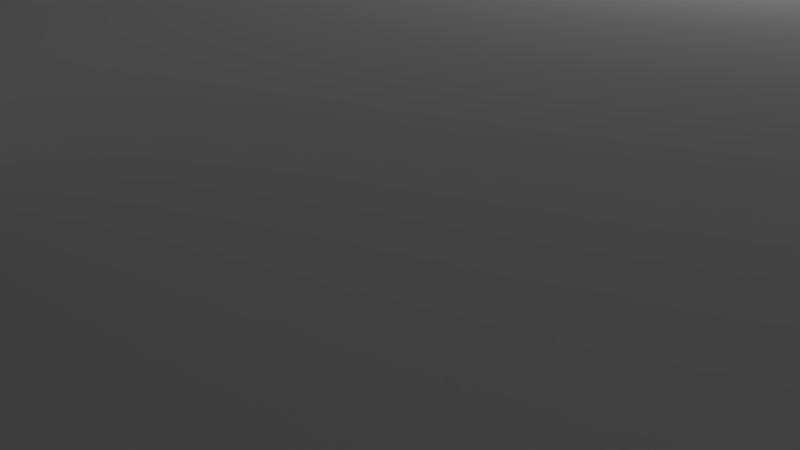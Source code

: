# Source: mansion.blend  (saved by Blender 2.69.0; exported with 4.5.12 LTS)
import bpy
from mathutils import Matrix  # noqa: F401  (used for matrix-valued properties, if any)

bpy.ops.wm.read_factory_settings(use_empty=True)
scene = bpy.context.scene
scene.name = 'Scene'

# ---- collections
col_collection_1 = bpy.data.collections.new('Collection 1'); scene.collection.children.link(col_collection_1)

# ---- materials (node trees are filled in below, after node groups)
mat_material = bpy.data.materials.new('Material')
mat_material.alpha_threshold = 0.0
mat_material.use_transparent_shadow = False
mat_material.roughness = 0.5
mat_material.line_color = (0.0, 0.0, 0.0, 1.0)

# ---- material node trees

# ---- world
world_world = bpy.data.worlds.new('World'); scene.world = world_world
world_world.color = (0.05088, 0.05088, 0.05088)
world_world.use_sun_shadow = False
world_world.sun_shadow_jitter_overblur = 0.0
world_world.cycles.sampling_method = 'MANUAL'
world_world.cycles.sample_map_resolution = 256

# ---- cameras
cam_camera = bpy.data.cameras.new('Camera')
cam_camera.clip_end = 100.0
cam_camera.lens = 35.0
cam_camera.sensor_width = 32.0
cam_camera.sensor_height = 18.0
cam_camera.ortho_scale = 7.314
cam_camera.dof.focus_distance = 0.0
cam_camera.dof.aperture_fstop = 128.0

# ---- lights
light_lamp = bpy.data.lights.new('Lamp', 'POINT')
light_lamp.transmission_factor = 0.0
light_lamp.cutoff_distance = 30.0
light_lamp.energy = 100.0
light_lamp.shadow_buffer_clip_start = 1.001
light_lamp.shadow_soft_size = 0.1
light_lamp.shadow_maximum_resolution = 0.006
light_lamp.use_absolute_resolution = True
light_lamp.cycles.use_multiple_importance_sampling = False

# ---- meshes
me_cube_002 = bpy.data.meshes.new('Cube.002')
me_cube_002.from_pydata([(-1.0, -1.0, -1.0), (-1.0, 1.0, -1.0), (1.0, 1.0, -1.0), (1.0, -1.0, -1.0), (-1.0, -1.0, 1.0), (-1.0, 1.0, 1.0), (1.0, 1.0, 1.0), (1.0, -1.0, 1.0)], [], [(4, 5, 1, 0), (5, 6, 2, 1), (5, 4, 7, 6), (7, 4, 0, 3), (0, 1, 2, 3), (6, 7, 3, 2)])
me_cube_002.use_remesh_preserve_volume = False
me_cube_002.use_remesh_preserve_attributes = False
me_cube_002.use_mirror_vertex_groups = False
me_cube_002.update()
me_cube_001 = bpy.data.meshes.new('Cube.001')
me_cube_001.from_pydata([(-1.0, -1.0, -1.0), (-1.0, 1.0, -1.0), (1.0, 1.0, -1.0), (1.0, -1.0, -1.0), (-1.0, -1.0, 1.0), (-1.0, 1.0, 1.0), (1.0, 1.0, 1.0), (1.0, -1.0, 1.0), (-0.9511, -0.9511, 1.0), (-0.9511, 0.9511, 1.0), (0.9511, 0.9511, 1.0), (0.9511, -0.9511, 1.0), (-1.0, 0.1937, 1.0), (-1.0, 0.1937, -1.0), (1.0, 0.1937, 1.0), (1.0, 0.1937, -1.0), (-0.9511, 0.1842, 1.0), (0.9511, 0.1842, 1.0), (-1.0, -0.2238, -1.0), (1.0, -0.2238, 1.0), (0.9511, -0.2128, 1.0), (-1.0, -0.2238, 1.0), (1.0, -0.2238, -1.0), (-0.9511, -0.2128, 1.0), (-1.0, -1.0, 51.9), (-1.0, 1.0, 51.9), (1.0, 1.0, 51.9), (1.0, -1.0, 51.9), (-0.9511, -0.9511, 51.9), (-0.9511, 0.9511, 51.9), (0.9511, 0.9511, 51.9), (0.9511, -0.9511, 51.9), (-1.0, 0.1937, 51.9), (1.0, 0.1937, 51.9), (-0.9511, 0.1842, 51.9), (0.9511, 0.1842, 51.9), (1.0, -0.2238, 51.9), (0.9511, -0.2128, 51.9), (-1.0, -0.2238, 51.9), (-0.9511, -0.2128, 51.9)], [], [(12, 5, 1, 13), (5, 6, 2, 1), (19, 7, 3, 22), (7, 4, 0, 3), (13, 1, 2, 15), (17, 10, 9, 16), (14, 6, 26, 33), (12, 21, 38, 32), (8, 23, 39, 28), (9, 10, 30, 29), (21, 12, 13, 18), (6, 14, 15, 2), (18, 13, 15, 22), (20, 17, 16, 23), (23, 16, 34, 39), (11, 8, 28, 31), (14, 19, 22, 15), (17, 20, 19, 14), (4, 21, 18, 0), (0, 18, 22, 3), (11, 20, 23, 8), (6, 5, 25, 26), (34, 29, 25, 32), (29, 30, 26, 25), (37, 31, 27, 36), (31, 28, 24, 27), (39, 34, 32, 38), (30, 35, 33, 26), (28, 39, 38, 24), (21, 4, 24, 38), (17, 14, 33, 35), (7, 19, 36, 27), (20, 11, 31, 37), (10, 17, 35, 30), (5, 12, 32, 25), (16, 9, 29, 34), (4, 7, 27, 24), (19, 20, 37, 36)])
me_cube_001.use_remesh_preserve_volume = False
me_cube_001.use_remesh_preserve_attributes = False
me_cube_001.use_mirror_vertex_groups = False
me_cube_001.update()
me_plane = bpy.data.meshes.new('Plane')
me_plane.from_pydata([(1.0, -1.0, 0.0), (-1.0, -1.0, 0.0), (1.0, 1.0, 0.0), (-1.0, 1.0, 0.0), (0.07247, -1.0, 0.0), (0.07247, 1.0, 0.0), (0.1494, -1.0, 0.0), (0.1494, 1.0, 0.0), (-1.0, 0.2303, 0.0), (1.0, 0.2303, 0.0), (0.06978, 0.232, 0.0), (0.1515, 0.232, 0.0), (1.0, 0.5232, 0.0), (0.06978, 0.5244, 0.0), (0.1515, 0.5244, 0.0), (-1.0, 0.5232, 0.0)], [], [(14, 12, 2, 7), (15, 13, 5, 3), (13, 14, 7, 5), (6, 0, 9, 11), (1, 4, 10, 8), (4, 6, 11, 10), (11, 9, 12, 14), (8, 10, 13, 15)])
me_plane.use_remesh_preserve_volume = False
me_plane.use_remesh_preserve_attributes = False
me_plane.use_mirror_vertex_groups = False
me_plane.update()
me_cube = bpy.data.meshes.new('Cube')
me_cube.from_pydata([(7.99, 4.034, -1.0), (7.99, -1.0, -1.0), (-1.0, -1.0, -1.0), (-1.0, 4.034, -1.0), (7.99, 4.034, 1.888), (7.99, -1.0, 1.888), (-1.0, -1.0, 1.888), (-1.0, 4.034, 1.888), (6.838, 4.034, -1.0), (6.838, -1.0, -1.0), (6.838, 4.034, 1.888), (6.838, -1.0, 1.888), (5.407, 4.034, -1.0), (5.407, -1.0, -1.0), (5.407, 4.034, 1.888), (5.407, -1.0, 1.888), (6.838, 5.15, -1.0), (6.838, 5.15, 1.888), (5.407, 5.15, -1.0), (5.407, 5.15, 1.888), (6.838, 14.35, 3.453), (6.838, 14.35, 6.342), (5.407, 14.35, 3.453), (5.407, 14.35, 6.342), (7.537, 18.54, 3.19), (7.537, 18.54, 6.718), (4.381, 18.54, 3.19), (4.381, 18.54, 6.718), (4.381, 14.35, 3.19), (4.381, 14.35, 6.718), (7.537, 14.35, 6.718), (7.537, 14.35, 3.19), (7.537, 18.54, 3.19), (7.537, 18.54, 6.718), (4.381, 18.54, 3.19), (4.381, 18.54, 6.718), (7.537, 18.77, 3.19), (7.537, 18.77, 6.718), (4.381, 18.77, 3.19), (4.381, 18.77, 6.718), (6.768, 18.77, 6.259), (6.768, 18.77, 3.364), (5.187, 18.77, 3.364), (5.187, 18.77, 6.259), (6.768, 18.95, 3.364), (6.768, 18.95, 6.259), (7.537, 18.95, 6.718), (7.537, 18.95, 3.19), (5.187, 20.48, 3.364), (6.768, 20.48, 3.364), (7.537, 20.48, 3.19), (4.381, 20.48, 3.19), (6.768, 18.95, 6.259), (5.187, 18.95, 6.259), (4.381, 18.95, 6.718), (7.537, 18.95, 6.718), (5.187, 18.95, 6.259), (5.187, 18.95, 3.364), (4.381, 18.95, 3.19), (4.381, 18.95, 6.718)], [], [(12, 3, 2, 13), (14, 15, 6, 7), (0, 1, 5, 4), (13, 2, 6, 15), (2, 3, 7, 6), (14, 7, 3, 12), (0, 8, 9, 1), (4, 5, 11, 10), (1, 9, 11, 5), (4, 10, 8, 0), (8, 12, 13, 9), (10, 11, 15, 14), (9, 13, 15, 11), (14, 12, 18, 19), (19, 18, 22, 23), (10, 14, 19, 17), (12, 8, 16, 18), (8, 10, 17, 16), (28, 29, 27, 26), (17, 19, 23, 21), (18, 16, 20, 22), (16, 17, 21, 20), (26, 27, 35, 34), (29, 30, 25, 27), (31, 28, 26, 24), (30, 31, 24, 25), (22, 23, 29, 28), (23, 21, 30, 29), (20, 22, 28, 31), (21, 20, 31, 30), (34, 35, 39, 38), (27, 25, 33, 35), (24, 26, 34, 32), (25, 24, 32, 33), (35, 33, 37, 39), (32, 34, 38, 36), (33, 32, 36, 37), (44, 45, 46, 47), (40, 45, 44, 41), (37, 46, 45, 40), (36, 47, 46, 37), (41, 44, 47, 36), (48, 49, 50, 51), (41, 49, 48, 42), (36, 50, 49, 41), (38, 51, 50, 36), (42, 48, 51, 38), (52, 53, 54, 55), (43, 53, 52, 40), (39, 54, 53, 43), (37, 55, 54, 39), (40, 52, 55, 37), (56, 57, 58, 59), (42, 57, 56, 43), (38, 58, 57, 42), (39, 59, 58, 38), (43, 56, 59, 39), (42, 43, 39, 38), (42, 41, 36, 38), (41, 40, 37, 36), (40, 43, 39, 37)])
me_cube.materials.append(mat_material)
me_cube.use_remesh_preserve_volume = False
me_cube.use_remesh_preserve_attributes = False
me_cube.use_mirror_vertex_groups = False
me_cube.update()

# ---- objects
ob_rooftop = bpy.data.objects.new('Rooftop', me_cube_002)
ob_lolmansion = bpy.data.objects.new('Lolmansion', me_cube_001)
ob_ground = bpy.data.objects.new('Ground', me_plane)
ob_cellar = bpy.data.objects.new('Cellar', me_cube)
ob_lamp = bpy.data.objects.new('Lamp', light_lamp)
ob_camera = bpy.data.objects.new('Camera', cam_camera)

# ---- transforms, parenting, visibility, modifiers, constraints
ob_rooftop.location = (0.0, -10.84, 8.066)
ob_rooftop.scale = (4.298, 4.812, 0.07377)
ob_rooftop.lineart.crease_threshold = 0.0
ob_lolmansion.location = (0.0, -10.84, 4.178)
ob_lolmansion.scale = (4.298, 4.812, 0.07377)
ob_lolmansion.lineart.crease_threshold = 0.0
ob_ground.location = (4.053, 3.089, 4.169)
ob_ground.scale = (18.62, 20.34, 1.0)
ob_ground.lineart.crease_threshold = 0.0
ob_cellar.location = (0.0, 0.0, 0.999)
ob_cellar.lock_rotations_4d = False
ob_cellar.empty_display_type = 'ARROWS'
ob_cellar.lineart.crease_threshold = 0.0
ob_lamp.location = (4.076, 1.005, 5.904)
ob_lamp.rotation_euler = (0.6503, 0.05522, 1.866)
ob_lamp.lock_rotations_4d = False
ob_lamp.empty_display_type = 'ARROWS'
ob_lamp.color = (0.0, 0.0, 0.0, 0.0)
ob_lamp.lineart.crease_threshold = 0.0
ob_camera.location = (7.481, -6.508, 5.344)
ob_camera.rotation_euler = (1.109, 0.01082, 0.8149)
ob_camera.lock_rotations_4d = False
ob_camera.empty_display_type = 'ARROWS'
ob_camera.color = (0.0, 0.0, 0.0, 0.0)
ob_camera.display_type = 'WIRE'
ob_camera.lineart.crease_threshold = 0.0

# ---- collection membership
col_collection_1.objects.link(ob_rooftop)
col_collection_1.objects.link(ob_lolmansion)
col_collection_1.objects.link(ob_ground)
col_collection_1.objects.link(ob_cellar)
col_collection_1.objects.link(ob_lamp)
col_collection_1.objects.link(ob_camera)

# ---- scene / render settings (as saved in the file)
scene.camera = ob_camera
scene.frame_start = 1; scene.frame_end = 250; scene.frame_set(1)
scene.render.engine = 'BLENDER_EEVEE_NEXT'
scene.render.image_settings.compression = 90
scene.render.resolution_percentage = 50
scene.render.dither_intensity = 0.0
scene.cycles.use_denoising = False
scene.cycles.samples = 10
scene.cycles.sampling_pattern = 'TABULATED_SOBOL'
scene.cycles.light_sampling_threshold = 0.0
scene.cycles.use_adaptive_sampling = False
scene.cycles.use_light_tree = False
scene.cycles.blur_glossy = 0.0
scene.cycles.volume_bounces = 1
scene.cycles.pixel_filter_type = 'GAUSSIAN'
scene.cycles.sample_clamp_indirect = 0.0
scene.view_settings.view_transform = 'Standard'
bpy.context.view_layer.update()
